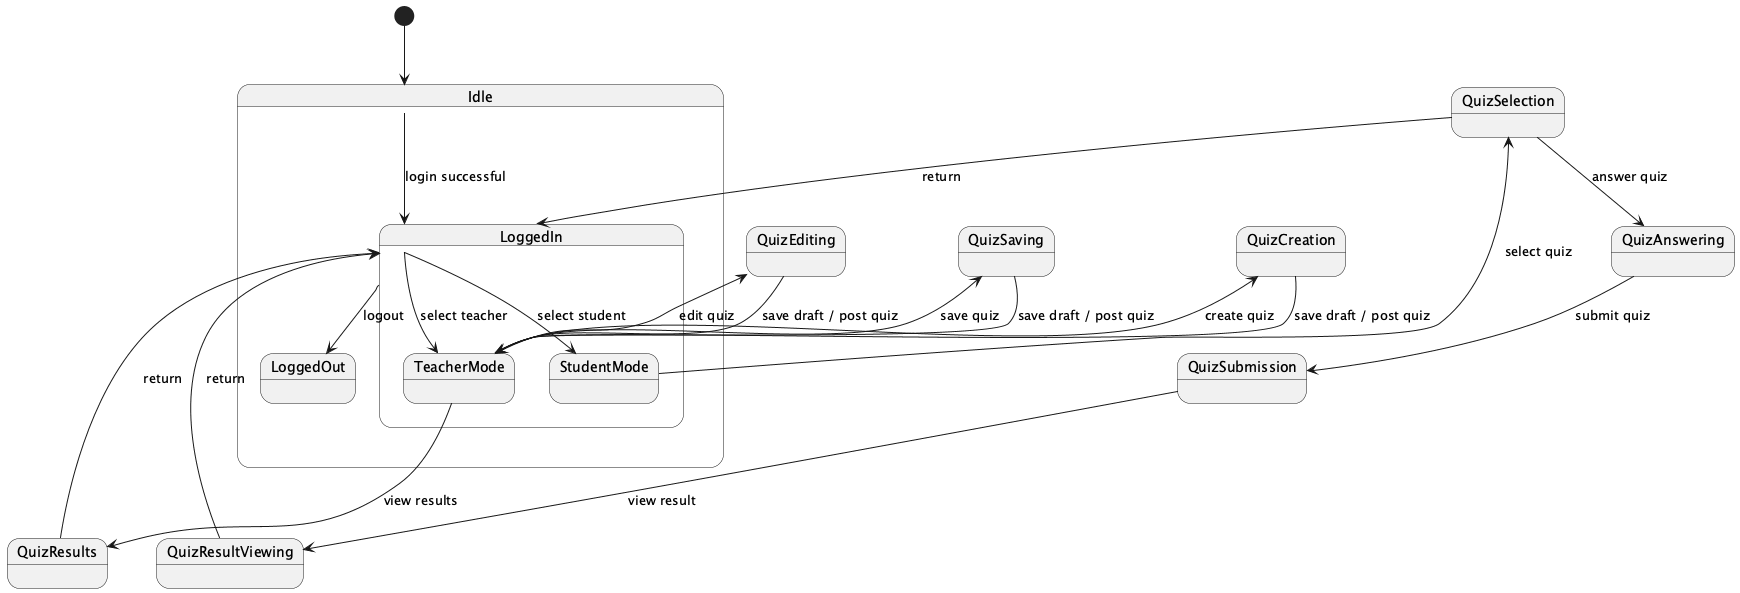

The diagram above was rendered by PlantUML. Its source (embedded in the PNG):
@startuml
[*] --> Idle

state Idle {
    state LoggedOut
    state LoggedIn
}

Idle --> LoggedIn : login successful
LoggedIn --> LoggedOut : logout

state LoggedIn {
    state TeacherMode
    state StudentMode
}

LoggedIn --> TeacherMode : select teacher
LoggedIn --> StudentMode : select student

TeacherMode --> QuizCreation : create quiz
TeacherMode --> QuizEditing : edit quiz
TeacherMode --> QuizSaving : save quiz

QuizCreation --> TeacherMode : save draft / post quiz
QuizEditing --> TeacherMode : save draft / post quiz
QuizSaving --> TeacherMode : save draft / post quiz

TeacherMode --> QuizResults : view results

StudentMode --> QuizSelection : select quiz
QuizSelection --> QuizAnswering : answer quiz
QuizAnswering --> QuizSubmission : submit quiz
QuizSubmission --> QuizResultViewing : view result

QuizResults --> LoggedIn : return
QuizSelection --> LoggedIn : return
QuizResultViewing --> LoggedIn : return

@enduml